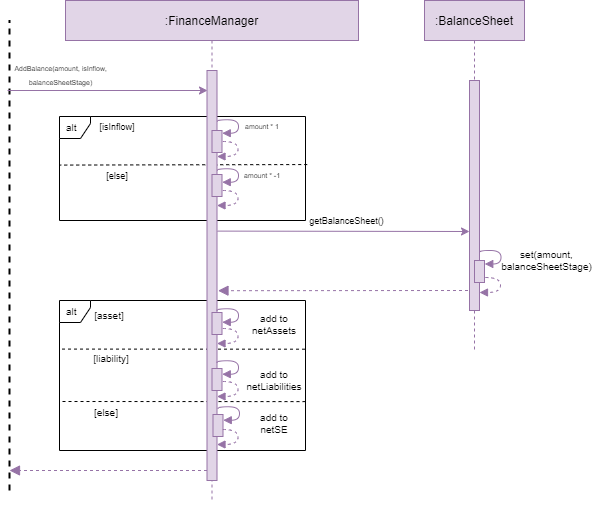

The diagram above was exported from draw.io. Its source (the exported page's mxGraphModel, read from the mxfile embedded in the PNG):
<mxGraphModel dx="1038" dy="481" grid="0" gridSize="10" guides="1" tooltips="1" connect="1" arrows="1" fold="1" page="1" pageScale="1" pageWidth="850" pageHeight="1100" background="#ffffff" math="0" shadow="0">
  <root>
    <mxCell id="0" />
    <mxCell id="1" parent="0" />
    <mxCell id="IqNQfwxEN48s3b6oG83z-42" value="" style="endArrow=none;html=1;rounded=0;fontSize=7;strokeWidth=1;exitX=0.996;exitY=0.541;exitDx=0;exitDy=0;exitPerimeter=0;dashed=1;" edge="1" parent="1">
      <mxGeometry width="50" height="50" relative="1" as="geometry">
        <mxPoint x="375.9960000000001" y="481.1100000000002" as="sourcePoint" />
        <mxPoint x="130.98" y="481.00000000000006" as="targetPoint" />
      </mxGeometry>
    </mxCell>
    <mxCell id="3nuBFxr9cyL0pnOWT2aG-5" value=":BalanceSheet" style="shape=umlLifeline;perimeter=lifelinePerimeter;container=1;collapsible=0;recursiveResize=0;rounded=0;shadow=0;strokeWidth=1;fillColor=#e1d5e7;strokeColor=#9673a6;" parent="1" vertex="1">
      <mxGeometry x="495" y="80" width="100" height="350" as="geometry" />
    </mxCell>
    <mxCell id="IqNQfwxEN48s3b6oG83z-27" value="" style="points=[];perimeter=orthogonalPerimeter;rounded=0;shadow=0;strokeWidth=1;fontFamily=Helvetica;fontSize=11;fillColor=#e1d5e7;strokeColor=#9673a6;" vertex="1" parent="3nuBFxr9cyL0pnOWT2aG-5">
      <mxGeometry x="815" y="660" width="10" height="22" as="geometry" />
    </mxCell>
    <mxCell id="IqNQfwxEN48s3b6oG83z-30" value="" style="points=[];perimeter=orthogonalPerimeter;rounded=0;shadow=0;strokeWidth=1;fillColor=#e1d5e7;strokeColor=#9673a6;" vertex="1" parent="3nuBFxr9cyL0pnOWT2aG-5">
      <mxGeometry x="45" y="80" width="10" height="230" as="geometry" />
    </mxCell>
    <mxCell id="IqNQfwxEN48s3b6oG83z-31" value="" style="points=[];perimeter=orthogonalPerimeter;rounded=0;shadow=0;strokeWidth=1;fontFamily=Helvetica;fontSize=11;fillColor=#e1d5e7;strokeColor=#9673a6;" vertex="1" parent="3nuBFxr9cyL0pnOWT2aG-5">
      <mxGeometry x="50" y="260" width="10" height="22" as="geometry" />
    </mxCell>
    <mxCell id="IqNQfwxEN48s3b6oG83z-32" value="" style="curved=1;endArrow=block;html=1;rounded=0;fontFamily=Helvetica;fontSize=10;edgeStyle=orthogonalEdgeStyle;entryX=0.976;entryY=0.048;entryDx=0;entryDy=0;entryPerimeter=0;exitX=1.052;exitY=0.177;exitDx=0;exitDy=0;exitPerimeter=0;fillColor=#e1d5e7;strokeColor=#9673a6;endFill=1;" edge="1" parent="3nuBFxr9cyL0pnOWT2aG-5">
      <mxGeometry width="50" height="50" relative="1" as="geometry">
        <mxPoint x="55.01999999999998" y="252.03700000000003" as="sourcePoint" />
        <mxPoint x="60.26000000000022" y="263.4900000000001" as="targetPoint" />
        <Array as="points">
          <mxPoint x="55.5" y="250.01" />
          <mxPoint x="76.5" y="250.01" />
          <mxPoint x="76.5" y="264.01" />
        </Array>
      </mxGeometry>
    </mxCell>
    <mxCell id="IqNQfwxEN48s3b6oG83z-47" value="" style="curved=1;endArrow=block;html=1;rounded=0;fontFamily=Helvetica;fontSize=10;edgeStyle=orthogonalEdgeStyle;exitX=0.976;exitY=1;exitDx=0;exitDy=0;exitPerimeter=0;dashed=1;fillColor=#e1d5e7;strokeColor=#9673a6;endFill=1;" edge="1" parent="3nuBFxr9cyL0pnOWT2aG-5">
      <mxGeometry width="50" height="50" relative="1" as="geometry">
        <mxPoint x="60.76000000000022" y="277" as="sourcePoint" />
        <mxPoint x="55" y="292" as="targetPoint" />
        <Array as="points">
          <mxPoint x="76" y="277" />
          <mxPoint x="76" y="292" />
        </Array>
      </mxGeometry>
    </mxCell>
    <mxCell id="3nuBFxr9cyL0pnOWT2aG-1" value=":FinanceManager" style="shape=umlLifeline;perimeter=lifelinePerimeter;container=1;collapsible=0;recursiveResize=0;rounded=0;shadow=0;strokeWidth=1;fillColor=#e1d5e7;strokeColor=#9673a6;" parent="1" vertex="1">
      <mxGeometry x="136" y="80" width="293" height="500" as="geometry" />
    </mxCell>
    <mxCell id="IqNQfwxEN48s3b6oG83z-4" value="&lt;font style=&quot;font-size: 7px&quot;&gt;AddBalance(amount, isInflow, balanceSheetStage)&lt;/font&gt;" style="text;html=1;strokeColor=none;fillColor=none;align=center;verticalAlign=middle;whiteSpace=wrap;rounded=0;" vertex="1" parent="3nuBFxr9cyL0pnOWT2aG-1">
      <mxGeometry x="-52" y="58" width="95" height="30" as="geometry" />
    </mxCell>
    <mxCell id="IqNQfwxEN48s3b6oG83z-7" value="alt" style="shape=umlFrame;whiteSpace=wrap;html=1;width=31;height=22;boundedLbl=1;verticalAlign=middle;align=left;spacingLeft=5;fontSize=10;" vertex="1" parent="3nuBFxr9cyL0pnOWT2aG-1">
      <mxGeometry x="-6" y="116" width="246" height="104" as="geometry" />
    </mxCell>
    <mxCell id="IqNQfwxEN48s3b6oG83z-8" value="&lt;font style=&quot;font-size: 9px&quot;&gt;[isInflow]&lt;/font&gt;" style="text;html=1;strokeColor=none;fillColor=none;align=center;verticalAlign=middle;whiteSpace=wrap;rounded=0;fontSize=7;" vertex="1" parent="3nuBFxr9cyL0pnOWT2aG-1">
      <mxGeometry x="22" y="111" width="60" height="30" as="geometry" />
    </mxCell>
    <mxCell id="IqNQfwxEN48s3b6oG83z-10" value="" style="curved=1;endArrow=block;html=1;rounded=0;fontFamily=Helvetica;fontSize=10;edgeStyle=orthogonalEdgeStyle;entryX=0.976;entryY=0.048;entryDx=0;entryDy=0;entryPerimeter=0;exitX=1.052;exitY=0.177;exitDx=0;exitDy=0;exitPerimeter=0;fillColor=#e1d5e7;strokeColor=#9673a6;endFill=1;" edge="1" parent="3nuBFxr9cyL0pnOWT2aG-1">
      <mxGeometry width="50" height="50" relative="1" as="geometry">
        <mxPoint x="151.51999999999998" y="121.27700000000004" as="sourcePoint" />
        <mxPoint x="156.76000000000022" y="132.73000000000013" as="targetPoint" />
        <Array as="points">
          <mxPoint x="152" y="119.25" />
          <mxPoint x="173" y="119.25" />
          <mxPoint x="173" y="133.25" />
        </Array>
      </mxGeometry>
    </mxCell>
    <mxCell id="IqNQfwxEN48s3b6oG83z-11" value="" style="endArrow=none;html=1;rounded=0;fontSize=7;strokeWidth=1;dashed=1;exitX=1.007;exitY=0.462;exitDx=0;exitDy=0;exitPerimeter=0;" edge="1" parent="3nuBFxr9cyL0pnOWT2aG-1" source="IqNQfwxEN48s3b6oG83z-7">
      <mxGeometry width="50" height="50" relative="1" as="geometry">
        <mxPoint x="234" y="165" as="sourcePoint" />
        <mxPoint x="-6" y="164.58" as="targetPoint" />
      </mxGeometry>
    </mxCell>
    <mxCell id="IqNQfwxEN48s3b6oG83z-12" value="&lt;font style=&quot;font-size: 9px&quot;&gt;[else]&lt;/font&gt;" style="text;html=1;strokeColor=none;fillColor=none;align=center;verticalAlign=middle;whiteSpace=wrap;rounded=0;fontSize=7;" vertex="1" parent="3nuBFxr9cyL0pnOWT2aG-1">
      <mxGeometry x="22" y="160" width="60" height="30" as="geometry" />
    </mxCell>
    <mxCell id="IqNQfwxEN48s3b6oG83z-15" value="" style="curved=1;endArrow=block;html=1;rounded=0;fontFamily=Helvetica;fontSize=10;edgeStyle=orthogonalEdgeStyle;entryX=0.976;entryY=0.048;entryDx=0;entryDy=0;entryPerimeter=0;exitX=1.052;exitY=0.177;exitDx=0;exitDy=0;exitPerimeter=0;fillColor=#e1d5e7;strokeColor=#9673a6;endFill=1;" edge="1" parent="3nuBFxr9cyL0pnOWT2aG-1">
      <mxGeometry width="50" height="50" relative="1" as="geometry">
        <mxPoint x="151.51999999999998" y="170.28700000000003" as="sourcePoint" />
        <mxPoint x="156.76000000000022" y="181.74000000000012" as="targetPoint" />
        <Array as="points">
          <mxPoint x="152" y="168.26" />
          <mxPoint x="173" y="168.26" />
          <mxPoint x="173" y="182.26" />
        </Array>
      </mxGeometry>
    </mxCell>
    <mxCell id="IqNQfwxEN48s3b6oG83z-16" value="amount * -1" style="text;html=1;strokeColor=none;fillColor=none;align=center;verticalAlign=middle;whiteSpace=wrap;rounded=0;fontSize=7;" vertex="1" parent="3nuBFxr9cyL0pnOWT2aG-1">
      <mxGeometry x="170" y="170" width="54" height="10" as="geometry" />
    </mxCell>
    <mxCell id="IqNQfwxEN48s3b6oG83z-21" value="amount * 1" style="text;html=1;strokeColor=none;fillColor=none;align=center;verticalAlign=middle;whiteSpace=wrap;rounded=0;fontSize=7;" vertex="1" parent="3nuBFxr9cyL0pnOWT2aG-1">
      <mxGeometry x="170" y="121" width="54" height="10" as="geometry" />
    </mxCell>
    <mxCell id="IqNQfwxEN48s3b6oG83z-34" value="alt" style="shape=umlFrame;whiteSpace=wrap;html=1;width=31;height=22;boundedLbl=1;verticalAlign=middle;align=left;spacingLeft=5;fontSize=10;" vertex="1" parent="3nuBFxr9cyL0pnOWT2aG-1">
      <mxGeometry x="-6" y="300" width="246" height="150" as="geometry" />
    </mxCell>
    <mxCell id="IqNQfwxEN48s3b6oG83z-35" value="&lt;span style=&quot;font-size: x-small&quot;&gt;[asset]&lt;/span&gt;" style="text;html=1;strokeColor=none;fillColor=none;align=center;verticalAlign=middle;whiteSpace=wrap;rounded=0;fontSize=7;" vertex="1" parent="3nuBFxr9cyL0pnOWT2aG-1">
      <mxGeometry x="14" y="300" width="60" height="30" as="geometry" />
    </mxCell>
    <mxCell id="IqNQfwxEN48s3b6oG83z-36" value="" style="endArrow=none;html=1;rounded=0;fontSize=7;strokeWidth=1;exitX=0.996;exitY=0.541;exitDx=0;exitDy=0;exitPerimeter=0;dashed=1;" edge="1" parent="3nuBFxr9cyL0pnOWT2aG-1">
      <mxGeometry width="50" height="50" relative="1" as="geometry">
        <mxPoint x="239.50600000000009" y="348.69000000000005" as="sourcePoint" />
        <mxPoint x="-5.51" y="348.58000000000004" as="targetPoint" />
      </mxGeometry>
    </mxCell>
    <mxCell id="IqNQfwxEN48s3b6oG83z-37" value="&lt;font size=&quot;1&quot;&gt;[liability]&lt;/font&gt;" style="text;html=1;strokeColor=none;fillColor=none;align=center;verticalAlign=middle;whiteSpace=wrap;rounded=0;fontSize=7;" vertex="1" parent="3nuBFxr9cyL0pnOWT2aG-1">
      <mxGeometry x="21" y="348" width="50" height="20" as="geometry" />
    </mxCell>
    <mxCell id="IqNQfwxEN48s3b6oG83z-43" value="&lt;font size=&quot;1&quot;&gt;[else]&lt;/font&gt;" style="text;html=1;strokeColor=none;fillColor=none;align=center;verticalAlign=middle;whiteSpace=wrap;rounded=0;fontSize=7;" vertex="1" parent="3nuBFxr9cyL0pnOWT2aG-1">
      <mxGeometry x="16" y="402" width="50" height="20" as="geometry" />
    </mxCell>
    <mxCell id="3nuBFxr9cyL0pnOWT2aG-2" value="" style="points=[];perimeter=orthogonalPerimeter;rounded=0;shadow=0;strokeWidth=1;fillColor=#e1d5e7;strokeColor=#9673a6;" parent="3nuBFxr9cyL0pnOWT2aG-1" vertex="1">
      <mxGeometry x="141.5" y="70" width="10" height="410" as="geometry" />
    </mxCell>
    <mxCell id="IqNQfwxEN48s3b6oG83z-9" value="" style="points=[];perimeter=orthogonalPerimeter;rounded=0;shadow=0;strokeWidth=1;fontFamily=Helvetica;fontSize=11;fillColor=#e1d5e7;strokeColor=#9673a6;" vertex="1" parent="3nuBFxr9cyL0pnOWT2aG-1">
      <mxGeometry x="146.5" y="130" width="10" height="22" as="geometry" />
    </mxCell>
    <mxCell id="IqNQfwxEN48s3b6oG83z-14" value="" style="points=[];perimeter=orthogonalPerimeter;rounded=0;shadow=0;strokeWidth=1;fontFamily=Helvetica;fontSize=11;fillColor=#e1d5e7;strokeColor=#9673a6;" vertex="1" parent="3nuBFxr9cyL0pnOWT2aG-1">
      <mxGeometry x="146.5" y="174" width="10" height="22" as="geometry" />
    </mxCell>
    <mxCell id="IqNQfwxEN48s3b6oG83z-44" value="" style="points=[];perimeter=orthogonalPerimeter;rounded=0;shadow=0;strokeWidth=1;fontFamily=Helvetica;fontSize=11;fillColor=#e1d5e7;strokeColor=#9673a6;" vertex="1" parent="3nuBFxr9cyL0pnOWT2aG-1">
      <mxGeometry x="146.5" y="312" width="10" height="22" as="geometry" />
    </mxCell>
    <mxCell id="IqNQfwxEN48s3b6oG83z-45" value="" style="curved=1;endArrow=block;html=1;rounded=0;fontFamily=Helvetica;fontSize=10;edgeStyle=orthogonalEdgeStyle;entryX=0.976;entryY=0.048;entryDx=0;entryDy=0;entryPerimeter=0;exitX=1.052;exitY=0.177;exitDx=0;exitDy=0;exitPerimeter=0;fillColor=#e1d5e7;strokeColor=#9673a6;endFill=1;" edge="1" parent="3nuBFxr9cyL0pnOWT2aG-1">
      <mxGeometry width="50" height="50" relative="1" as="geometry">
        <mxPoint x="151.51999999999998" y="310.28700000000003" as="sourcePoint" />
        <mxPoint x="156.76000000000022" y="321.7400000000001" as="targetPoint" />
        <Array as="points">
          <mxPoint x="152" y="308.26" />
          <mxPoint x="173" y="308.26" />
          <mxPoint x="173" y="322.26" />
        </Array>
      </mxGeometry>
    </mxCell>
    <mxCell id="IqNQfwxEN48s3b6oG83z-48" value="" style="curved=1;endArrow=block;html=1;rounded=0;fontFamily=Helvetica;fontSize=10;edgeStyle=orthogonalEdgeStyle;exitX=0.976;exitY=1;exitDx=0;exitDy=0;exitPerimeter=0;dashed=1;fillColor=#e1d5e7;strokeColor=#9673a6;endFill=1;" edge="1" parent="3nuBFxr9cyL0pnOWT2aG-1">
      <mxGeometry width="50" height="50" relative="1" as="geometry">
        <mxPoint x="157.26000000000022" y="328" as="sourcePoint" />
        <mxPoint x="151.5" y="343" as="targetPoint" />
        <Array as="points">
          <mxPoint x="172.5" y="328" />
          <mxPoint x="172.5" y="343" />
        </Array>
      </mxGeometry>
    </mxCell>
    <mxCell id="IqNQfwxEN48s3b6oG83z-49" value="" style="curved=1;endArrow=block;html=1;rounded=0;fontFamily=Helvetica;fontSize=10;edgeStyle=orthogonalEdgeStyle;exitX=0.976;exitY=1;exitDx=0;exitDy=0;exitPerimeter=0;dashed=1;fillColor=#e1d5e7;strokeColor=#9673a6;endFill=1;" edge="1" parent="3nuBFxr9cyL0pnOWT2aG-1">
      <mxGeometry width="50" height="50" relative="1" as="geometry">
        <mxPoint x="157.26000000000022" y="190" as="sourcePoint" />
        <mxPoint x="151.5" y="205" as="targetPoint" />
        <Array as="points">
          <mxPoint x="172.5" y="190" />
          <mxPoint x="172.5" y="205" />
        </Array>
      </mxGeometry>
    </mxCell>
    <mxCell id="IqNQfwxEN48s3b6oG83z-50" value="" style="curved=1;endArrow=block;html=1;rounded=0;fontFamily=Helvetica;fontSize=10;edgeStyle=orthogonalEdgeStyle;exitX=0.976;exitY=1;exitDx=0;exitDy=0;exitPerimeter=0;dashed=1;fillColor=#e1d5e7;strokeColor=#9673a6;endFill=1;" edge="1" parent="3nuBFxr9cyL0pnOWT2aG-1">
      <mxGeometry width="50" height="50" relative="1" as="geometry">
        <mxPoint x="157.26000000000022" y="141" as="sourcePoint" />
        <mxPoint x="151.5" y="156" as="targetPoint" />
        <Array as="points">
          <mxPoint x="172.5" y="141" />
          <mxPoint x="172.5" y="156" />
        </Array>
      </mxGeometry>
    </mxCell>
    <mxCell id="IqNQfwxEN48s3b6oG83z-51" value="" style="points=[];perimeter=orthogonalPerimeter;rounded=0;shadow=0;strokeWidth=1;fontFamily=Helvetica;fontSize=11;fillColor=#e1d5e7;strokeColor=#9673a6;" vertex="1" parent="3nuBFxr9cyL0pnOWT2aG-1">
      <mxGeometry x="146.5" y="368" width="10" height="22" as="geometry" />
    </mxCell>
    <mxCell id="IqNQfwxEN48s3b6oG83z-58" value="&lt;font size=&quot;1&quot;&gt;add to netAssets&lt;/font&gt;" style="text;html=1;strokeColor=none;fillColor=none;align=center;verticalAlign=middle;whiteSpace=wrap;rounded=0;fontSize=7;" vertex="1" parent="3nuBFxr9cyL0pnOWT2aG-1">
      <mxGeometry x="184" y="314" width="50" height="20" as="geometry" />
    </mxCell>
    <mxCell id="IqNQfwxEN48s3b6oG83z-59" value="&lt;font size=&quot;1&quot;&gt;add to netLiabilities&lt;/font&gt;" style="text;html=1;strokeColor=none;fillColor=none;align=center;verticalAlign=middle;whiteSpace=wrap;rounded=0;fontSize=7;" vertex="1" parent="3nuBFxr9cyL0pnOWT2aG-1">
      <mxGeometry x="184" y="370" width="50" height="20" as="geometry" />
    </mxCell>
    <mxCell id="IqNQfwxEN48s3b6oG83z-61" value="" style="verticalAlign=bottom;endArrow=block;dashed=1;endSize=8;shadow=0;strokeWidth=1;fontFamily=Helvetica;fontSize=11;fillColor=#e1d5e7;strokeColor=#9673a6;endFill=1;" edge="1" parent="3nuBFxr9cyL0pnOWT2aG-1">
      <mxGeometry x="0.0089" relative="1" as="geometry">
        <mxPoint x="-56" y="470" as="targetPoint" />
        <mxPoint x="141.5" y="470" as="sourcePoint" />
        <Array as="points" />
        <mxPoint as="offset" />
      </mxGeometry>
    </mxCell>
    <mxCell id="IqNQfwxEN48s3b6oG83z-1" value="" style="endArrow=none;dashed=1;html=1;rounded=0;strokeWidth=2;" edge="1" parent="1">
      <mxGeometry width="50" height="50" relative="1" as="geometry">
        <mxPoint x="80" y="570" as="sourcePoint" />
        <mxPoint x="80" y="100" as="targetPoint" />
      </mxGeometry>
    </mxCell>
    <mxCell id="IqNQfwxEN48s3b6oG83z-3" value="" style="endArrow=classic;html=1;rounded=0;strokeWidth=1;fillColor=#e1d5e7;strokeColor=#9673a6;" edge="1" parent="1">
      <mxGeometry width="50" height="50" relative="1" as="geometry">
        <mxPoint x="78" y="170" as="sourcePoint" />
        <mxPoint x="278" y="170" as="targetPoint" />
      </mxGeometry>
    </mxCell>
    <mxCell id="IqNQfwxEN48s3b6oG83z-22" value="" style="endArrow=classic;html=1;rounded=0;strokeWidth=1;fillColor=#e1d5e7;strokeColor=#9673a6;" edge="1" parent="1">
      <mxGeometry width="50" height="50" relative="1" as="geometry">
        <mxPoint x="288" y="310.6" as="sourcePoint" />
        <mxPoint x="540" y="311" as="targetPoint" />
      </mxGeometry>
    </mxCell>
    <mxCell id="IqNQfwxEN48s3b6oG83z-23" value="&lt;font style=&quot;font-size: 9px&quot;&gt;getBalanceSheet()&lt;/font&gt;" style="text;html=1;strokeColor=none;fillColor=none;align=center;verticalAlign=middle;whiteSpace=wrap;rounded=0;fontSize=7;" vertex="1" parent="1">
      <mxGeometry x="380" y="290" width="75" height="20" as="geometry" />
    </mxCell>
    <mxCell id="IqNQfwxEN48s3b6oG83z-25" value="&lt;font size=&quot;1&quot;&gt;set(amount, balanceSheetStage)&lt;/font&gt;" style="text;html=1;strokeColor=none;fillColor=none;align=center;verticalAlign=middle;whiteSpace=wrap;rounded=0;fontSize=7;" vertex="1" parent="1">
      <mxGeometry x="580" y="330" width="75" height="20" as="geometry" />
    </mxCell>
    <mxCell id="IqNQfwxEN48s3b6oG83z-33" value="" style="verticalAlign=bottom;endArrow=block;dashed=1;endSize=8;shadow=0;strokeWidth=1;fontFamily=Helvetica;fontSize=11;fillColor=#e1d5e7;strokeColor=#9673a6;endFill=1;entryX=0.889;entryY=0.517;entryDx=0;entryDy=0;entryPerimeter=0;" edge="1" parent="1">
      <mxGeometry x="0.0089" relative="1" as="geometry">
        <mxPoint x="288.4992400000001" y="370.2089999999997" as="targetPoint" />
        <mxPoint x="538.5" y="370" as="sourcePoint" />
        <Array as="points" />
        <mxPoint as="offset" />
      </mxGeometry>
    </mxCell>
    <mxCell id="IqNQfwxEN48s3b6oG83z-52" value="" style="curved=1;endArrow=block;html=1;rounded=0;fontFamily=Helvetica;fontSize=10;edgeStyle=orthogonalEdgeStyle;entryX=0.976;entryY=0.048;entryDx=0;entryDy=0;entryPerimeter=0;exitX=1.052;exitY=0.177;exitDx=0;exitDy=0;exitPerimeter=0;fillColor=#e1d5e7;strokeColor=#9673a6;endFill=1;" edge="1" parent="1">
      <mxGeometry width="50" height="50" relative="1" as="geometry">
        <mxPoint x="287.52" y="442.28700000000003" as="sourcePoint" />
        <mxPoint x="292.7600000000002" y="453.7400000000001" as="targetPoint" />
        <Array as="points">
          <mxPoint x="288" y="440.26" />
          <mxPoint x="309" y="440.26" />
          <mxPoint x="309" y="454.26" />
        </Array>
      </mxGeometry>
    </mxCell>
    <mxCell id="IqNQfwxEN48s3b6oG83z-53" value="" style="curved=1;endArrow=block;html=1;rounded=0;fontFamily=Helvetica;fontSize=10;edgeStyle=orthogonalEdgeStyle;exitX=0.976;exitY=1;exitDx=0;exitDy=0;exitPerimeter=0;dashed=1;fillColor=#e1d5e7;strokeColor=#9673a6;endFill=1;" edge="1" parent="1">
      <mxGeometry width="50" height="50" relative="1" as="geometry">
        <mxPoint x="293.2600000000002" y="460.9999999999999" as="sourcePoint" />
        <mxPoint x="287.5" y="475.9999999999999" as="targetPoint" />
        <Array as="points">
          <mxPoint x="308.5" y="461" />
          <mxPoint x="308.5" y="476" />
        </Array>
      </mxGeometry>
    </mxCell>
    <mxCell id="IqNQfwxEN48s3b6oG83z-54" value="" style="points=[];perimeter=orthogonalPerimeter;rounded=0;shadow=0;strokeWidth=1;fontFamily=Helvetica;fontSize=11;fillColor=#e1d5e7;strokeColor=#9673a6;" vertex="1" parent="1">
      <mxGeometry x="283.5" y="494" width="10" height="22" as="geometry" />
    </mxCell>
    <mxCell id="IqNQfwxEN48s3b6oG83z-55" value="" style="curved=1;endArrow=block;html=1;rounded=0;fontFamily=Helvetica;fontSize=10;edgeStyle=orthogonalEdgeStyle;entryX=0.976;entryY=0.048;entryDx=0;entryDy=0;entryPerimeter=0;exitX=1.052;exitY=0.177;exitDx=0;exitDy=0;exitPerimeter=0;fillColor=#e1d5e7;strokeColor=#9673a6;endFill=1;" edge="1" parent="1">
      <mxGeometry width="50" height="50" relative="1" as="geometry">
        <mxPoint x="288.52" y="488.28700000000003" as="sourcePoint" />
        <mxPoint x="293.7600000000002" y="499.74" as="targetPoint" />
        <Array as="points">
          <mxPoint x="289" y="486.26" />
          <mxPoint x="310" y="486.26" />
          <mxPoint x="310" y="500.26" />
        </Array>
      </mxGeometry>
    </mxCell>
    <mxCell id="IqNQfwxEN48s3b6oG83z-56" value="" style="curved=1;endArrow=block;html=1;rounded=0;fontFamily=Helvetica;fontSize=10;edgeStyle=orthogonalEdgeStyle;exitX=0.976;exitY=1;exitDx=0;exitDy=0;exitPerimeter=0;dashed=1;fillColor=#e1d5e7;strokeColor=#9673a6;endFill=1;" edge="1" parent="1">
      <mxGeometry width="50" height="50" relative="1" as="geometry">
        <mxPoint x="293.2600000000002" y="508.9999999999999" as="sourcePoint" />
        <mxPoint x="287.5" y="523.9999999999999" as="targetPoint" />
        <Array as="points">
          <mxPoint x="308.5" y="509" />
          <mxPoint x="308.5" y="524" />
        </Array>
      </mxGeometry>
    </mxCell>
    <mxCell id="IqNQfwxEN48s3b6oG83z-60" value="&lt;font size=&quot;1&quot;&gt;add to netSE&lt;/font&gt;" style="text;html=1;strokeColor=none;fillColor=none;align=center;verticalAlign=middle;whiteSpace=wrap;rounded=0;fontSize=7;" vertex="1" parent="1">
      <mxGeometry x="320" y="493" width="50" height="20" as="geometry" />
    </mxCell>
  </root>
</mxGraphModel>